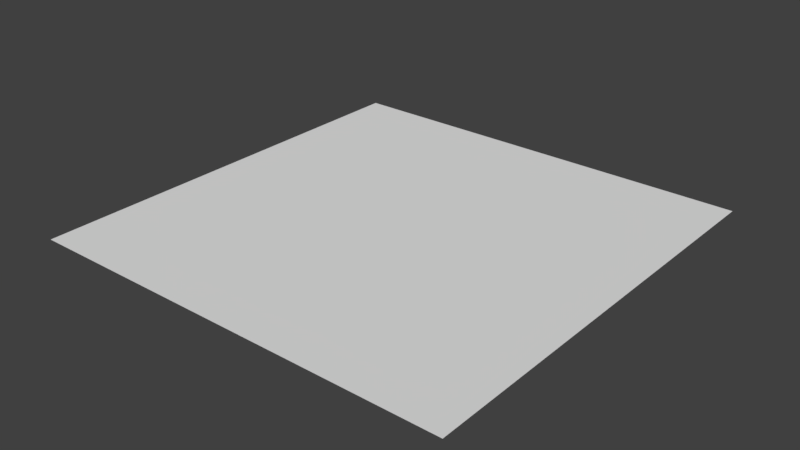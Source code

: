 # Source: test_scene.blend  (saved by Blender 2.79.0; exported with 4.5.12 LTS)
import bpy
from mathutils import Matrix  # noqa: F401  (used for matrix-valued properties, if any)

bpy.ops.wm.read_factory_settings(use_empty=True)
scene = bpy.context.scene
scene.name = 'Scene'

# ---- collections
col_collection_1 = bpy.data.collections.new('Collection 1'); scene.collection.children.link(col_collection_1)

# ---- materials (node trees are filled in below, after node groups)
mat_none = bpy.data.materials.new('None')
mat_none.alpha_threshold = 0.0
mat_none.use_transparent_shadow = False
mat_none.specular_color = (0.8, 0.8, 0.8)
mat_none.roughness = 0.5
mat_none.specular_intensity = 1.0

# ---- material node trees

# ---- world
world_world = bpy.data.worlds.new('World'); scene.world = world_world
world_world.color = (0.05088, 0.05088, 0.05088)
world_world.use_sun_shadow = False
world_world.sun_shadow_jitter_overblur = 0.0
world_world.cycles.sampling_method = 'MANUAL'

# ---- meshes
me_plane = bpy.data.meshes.new('Plane')
me_plane.from_pydata([(32.0, 0.0, 32.0), (-32.0, 0.0, -32.0), (-32.0, 0.0, 32.0), (32.0, 0.0, -32.0)], [], [(0, 1, 2), (0, 3, 1)])
me_plane.polygons.foreach_set('use_smooth', [True] * 2)
_uv = me_plane.uv_layers.new(name='UVMap')
_uv.uv.foreach_set('vector', [0.515, 0.515, 0.485, 0.485, 0.515, 0.485, 0.515, 0.515, 0.485, 0.515, 0.485, 0.485])
me_plane.materials.append(mat_none)
me_plane.use_remesh_preserve_volume = False
me_plane.use_remesh_preserve_attributes = False
me_plane.use_mirror_vertex_groups = False
me_plane.update()
me_plane.normals_split_custom_set([tuple(v) for v in zip(*[iter([0.0, 1.0, 0.0, 0.0, 1.0, 0.0, 0.0, 1.0, 0.0, 0.0, 1.0, 0.0, 0.0, 1.0, 0.0, 0.0, 1.0, 0.0])] * 3)])

# ---- objects
ob_plane = bpy.data.objects.new('Plane', me_plane)

# ---- transforms, parenting, visibility, modifiers, constraints
ob_plane.location = (0.0, 0.0, 0.0)
ob_plane.rotation_euler = (1.571, -0.0, 0.0)
ob_plane.scale = (32.0, 32.0, 32.0)
ob_plane.lineart.crease_threshold = 0.0

# ---- collection membership
col_collection_1.objects.link(ob_plane)

# ---- scene / render settings (as saved in the file)
scene.frame_start = 1; scene.frame_end = 250; scene.frame_set(1)
scene.render.engine = 'BLENDER_EEVEE_NEXT'
scene.render.resolution_percentage = 50
scene.render.dither_intensity = 0.0
scene.cycles.use_denoising = False
scene.cycles.samples = 128
scene.cycles.sampling_pattern = 'TABULATED_SOBOL'
scene.cycles.use_adaptive_sampling = False
scene.cycles.use_light_tree = False
scene.cycles.blur_glossy = 0.0
scene.cycles.sample_clamp_indirect = 0.0
scene.view_settings.view_transform = 'Standard'
bpy.context.view_layer.update()

# ---- added for rendering (the .blend has no active camera and no usable light): camera, sun
cam_auto = bpy.data.cameras.new('AutoCamera')
cam_auto.lens = 50.0
cam_auto.sensor_width = 36.0
cam_auto.clip_end = 47029.2
ob_auto_camera = bpy.data.objects.new('AutoCamera', cam_auto)
scene.collection.objects.link(ob_auto_camera)
ob_auto_camera.location = (2679.74, -3215.68, 2143.79)
ob_auto_camera.rotation_euler = (1.09748, -7.21219e-08, 0.694738)
scene.camera = ob_auto_camera
light_auto_sun = bpy.data.lights.new('AutoSun', 'SUN')
light_auto_sun.energy = 3.0
light_auto_sun.angle = 0.0523599
ob_auto_sun = bpy.data.objects.new('AutoSun', light_auto_sun)
scene.collection.objects.link(ob_auto_sun)
ob_auto_sun.rotation_euler = (0.872665, 0.174533, 0.523599)
bpy.context.view_layer.update()
